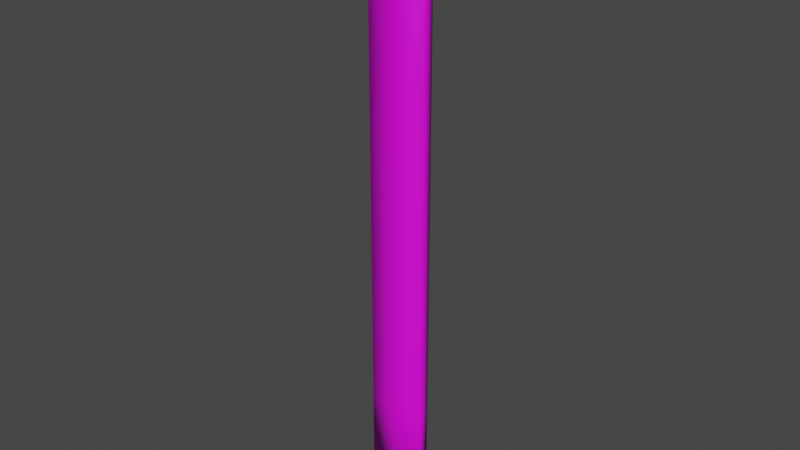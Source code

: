 # Source: sh.blend  (saved by Blender 2.90.8; exported with 4.5.12 LTS)
import bpy
from mathutils import Matrix  # noqa: F401  (used for matrix-valued properties, if any)

bpy.ops.wm.read_factory_settings(use_empty=True)
scene = bpy.context.scene
scene.name = 'Scene'

# ---- collections
col_collection = bpy.data.collections.new('Collection'); scene.collection.children.link(col_collection)

# ---- images (referenced by path relative to the original .blend; pixels are not part of the script)
import os
ASSET_DIR = os.environ.get("B2B_ASSET_DIR", "")  # directory of the original .blend (textures are referenced by path, not embedded)
HERE = os.path.dirname(os.path.abspath(__file__))  # packed textures are extracted next to this script under _unpacked/

def load_image(name, relpath, width, height, colorspace="sRGB"):
    """Load a texture the original file referenced (path relative to the .blend, or extracted next to this script)."""
    p = next((c for c in (os.path.join(HERE, relpath), os.path.join(ASSET_DIR, relpath)) if relpath and os.path.exists(c)), "")
    if p:
        img = bpy.data.images.load(p, check_existing=True)
        img.name = name
    else:  # same state as the original file: an image datablock whose file is absent (Cycles renders it pink)
        img = bpy.data.images.new(name, width, height)
        img.source = "FILE"
        img.filepath = "//" + (relpath or name)
    img.colorspace_settings.name = colorspace
    return img
img_sh_png = load_image('sh.png', 'sh.png', 1024, 1024, 'sRGB')

# ---- materials (node trees are filled in below, after node groups)
mat_sh = bpy.data.materials.new('sh')
mat_sh.use_transparent_shadow = False

# ---- material node trees
mat_sh.use_nodes = True; mat_sh.node_tree.nodes.clear()
_N = mat_sh.node_tree.nodes; _L = mat_sh.node_tree.links
n0 = _N.new('ShaderNodeBsdfPrincipled'); n0.name = 'Principled BSDF'; n0.location = (10, 300)
n0.distribution = 'GGX'
n0.subsurface_method = 'BURLEY'
n0.inputs[3].default_value = 1.45
n0.inputs[27].default_value = (0.0, 0.0, 0.0, 1.0)
n0.inputs[28].default_value = 1.0
n1 = _N.new('ShaderNodeOutputMaterial'); n1.name = 'Material Output'; n1.location = (300, 300)
n2 = _N.new('ShaderNodeTexImage'); n2.name = 'Image Texture'; n2.location = (-280, 280)
n2.image = img_sh_png
_L.new(n0.outputs[0], n1.inputs[0])
_L.new(n2.outputs[0], n0.inputs[0])
n1.is_active_output = True

# ---- world
world_world = bpy.data.worlds.new('World'); scene.world = world_world
world_world.use_nodes = True; world_world.node_tree.nodes.clear()
_N = world_world.node_tree.nodes; _L = world_world.node_tree.links
n0 = _N.new('ShaderNodeOutputWorld'); n0.name = 'World Output'; n0.location = (300, 300)
n1 = _N.new('ShaderNodeBackground'); n1.name = 'Background'; n1.location = (10, 300)
n1.inputs[0].default_value = (0.05088, 0.05088, 0.05088, 1.0)
_L.new(n1.outputs[0], n0.inputs[0])
n0.is_active_output = True
world_world.color = (0.05088, 0.05088, 0.05088)
world_world.use_sun_shadow = False
world_world.sun_shadow_jitter_overblur = 0.0

# ---- meshes
me_cube_001 = bpy.data.meshes.new('Cube.001')
me_cube_001.from_pydata([(-0.2125, -0.04, -0.8254), (-0.2125, -0.04, 2.957), (-0.2125, 0.05, -0.8254), (-0.2125, 0.05, 2.957), (0.0, -0.06, -0.8254), (0.0, -0.06, 2.957), (0.0, 0.07, -0.8254), (0.0, 0.07, 2.957), (-0.1262, -0.04, 3.641), (-0.1262, 0.05, 3.641), (0.0, -0.06, 3.641), (0.0, 0.07, 3.641), (-0.2125, -0.04, 2.53), (-0.2125, 0.05, 2.53), (0.0, 0.07, 2.53), (0.0, -0.06, 2.53), (-0.2125, 0.05, 1.282), (0.0, 0.07, 1.282), (0.0, -0.06, 1.282), (-0.2125, -0.04, 1.282), (-0.2125, 0.05, 0.7033), (0.0, 0.07, 0.7033), (0.0, -0.06, 0.7033), (-0.2125, -0.04, 0.7033), (-0.2125, 0.05, -0.05336), (0.0, 0.07, -0.05336), (0.0, -0.06, -0.05336), (-0.2125, -0.04, -0.05336), (-0.2125, -0.04, 0.9929), (-0.2125, 0.05, 0.9929), (0.0, 0.07, 0.9929), (0.0, -0.06, 0.9929)], [], [(12, 1, 3, 13), (13, 3, 7, 14), (15, 5, 1, 12), (2, 6, 4, 0), (7, 3, 9, 11), (11, 9, 8, 10), (3, 1, 8, 9), (1, 5, 10, 8), (18, 15, 12, 19), (16, 13, 14, 17), (19, 12, 13, 16), (28, 19, 16, 29), (29, 16, 17, 30), (31, 18, 19, 28), (26, 22, 23, 27), (24, 20, 21, 25), (27, 23, 20, 24), (0, 27, 24, 2), (2, 24, 25, 6), (4, 26, 27, 0), (22, 31, 28, 23), (20, 29, 30, 21), (23, 28, 29, 20)])
me_cube_001.polygons.foreach_set('use_smooth', [True] * 23)
_uv = me_cube_001.uv_layers.new(name='UVMap')
_uv.uv.foreach_set('vector', [0.3962, 1.0, 0.3962, 0.0, 0.1796, 0.0, 0.1796, 1.0, 0.3125, 1.0, 0.3125, 0.0, 0.0, 0.0, 0.0, 1.0, 0.3125, 1.0, 0.3125, 0.0, 0.0, 0.0, 0.0, 1.0, 0.5653, 0.937, 0.5922, 0.937, 0.5922, 0.9639, 0.5653, 0.9639, 0.7702, -0.0003923, 0.5228, -0.0003923, 0.6132, 0.8895, 0.7702, 0.8895, 0.875, 0.5, 0.875, 0.75, 0.625, 0.75, 0.625, 0.5, 0.6418, 0.0155, 0.8915, 0.0155, 0.8915, 0.8729, 0.6418, 0.8729, 0.5228, -0.0003923, 0.7702, -0.0003923, 0.7702, 0.8895, 0.6132, 0.8895, 0.6521, 0.9129, 0.7269, 0.9129, 0.7269, 0.9877, 0.6521, 0.9877, 0.6521, 0.9129, 0.7269, 0.9129, 0.7269, 0.9877, 0.6521, 0.9877, 0.6521, 0.9129, 0.7269, 0.9129, 0.7269, 0.9877, 0.6521, 0.9877, 0.4414, 0.4725, 0.4414, 0.9877, 0.1452, 0.9877, 0.1452, 0.4725, 0.3036, 0.4725, 0.3036, 0.9877, 0.007382, 0.9877, 0.007382, 0.4725, 0.3036, 0.4725, 0.3036, 0.9877, 0.007382, 0.9877, 0.007382, 0.4725, 0.6521, 0.9129, 0.7269, 0.9129, 0.7269, 0.9877, 0.6521, 0.9877, 0.6521, 0.9129, 0.7269, 0.9129, 0.7269, 0.9877, 0.6521, 0.9877, 0.6521, 0.9129, 0.7269, 0.9129, 0.7269, 0.9877, 0.6521, 0.9877, 0.3981, 0.007813, 0.3981, 1.0, 0.1811, 1.0, 0.1811, 0.007812, 0.3008, 0.007813, 0.3008, 1.0, 0.003906, 1.0, 0.003906, 0.007812, 0.3008, 0.007813, 0.3008, 1.0, 0.003906, 1.0, 0.003906, 0.007812, 0.3036, 0.9877, 0.3036, 0.4725, 0.007382, 0.4725, 0.007382, 0.9877, 0.3036, 0.9877, 0.3036, 0.4725, 0.007382, 0.4725, 0.007382, 0.9877, 0.4414, 0.9877, 0.4414, 0.4725, 0.1452, 0.4725, 0.1452, 0.9877])
me_cube_001.materials.append(mat_sh)
me_cube_001.use_remesh_fix_poles = True
me_cube_001.use_remesh_preserve_attributes = False
me_cube_001.use_mirror_vertex_groups = False
me_cube_001.update()

# ---- objects
ob_cube = bpy.data.objects.new('Cube', me_cube_001)

# ---- transforms, parenting, visibility, modifiers, constraints
ob_cube.location = (0.0, 0.0, 0.0)
ob_cube.lineart.crease_threshold = 0.0
_m = ob_cube.modifiers.new('Mirror', 'MIRROR')
_m.use_clip = True

# ---- collection membership
col_collection.objects.link(ob_cube)

# ---- scene / render settings (as saved in the file)
scene.frame_start = 1; scene.frame_end = 250; scene.frame_set(1)
scene.render.engine = 'BLENDER_EEVEE_NEXT'
scene.cycles.use_denoising = False
scene.cycles.samples = 128
scene.cycles.sampling_pattern = 'TABULATED_SOBOL'
scene.cycles.use_adaptive_sampling = False
scene.cycles.use_light_tree = False
scene.view_settings.view_transform = 'Filmic'
bpy.context.view_layer.update()

# ---- added for rendering (the .blend has no active camera and no usable light): camera, sun
cam_auto = bpy.data.cameras.new('AutoCamera')
cam_auto.lens = 50.0
cam_auto.sensor_width = 36.0
cam_auto.clip_end = 1000.0
ob_auto_camera = bpy.data.objects.new('AutoCamera', cam_auto)
scene.collection.objects.link(ob_auto_camera)
ob_auto_camera.location = (4.15307, -4.97868, 4.73043)
ob_auto_camera.rotation_euler = (1.09748, -7.21219e-08, 0.694738)
scene.camera = ob_auto_camera
light_auto_sun = bpy.data.lights.new('AutoSun', 'SUN')
light_auto_sun.energy = 3.0
light_auto_sun.angle = 0.0523599
ob_auto_sun = bpy.data.objects.new('AutoSun', light_auto_sun)
scene.collection.objects.link(ob_auto_sun)
ob_auto_sun.rotation_euler = (0.872665, 0.174533, 0.523599)
bpy.context.view_layer.update()
